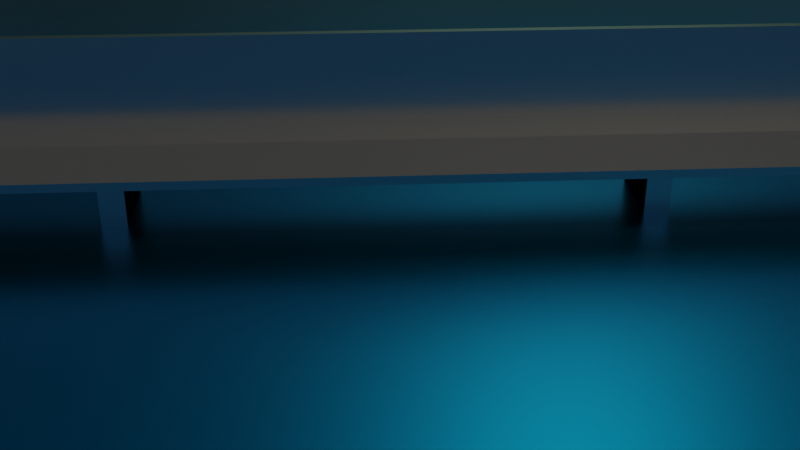 # Source: welding.blend  (saved by Blender 3.3.6; exported with 4.5.12 LTS)
import bpy
from mathutils import Matrix  # noqa: F401  (used for matrix-valued properties, if any)

bpy.ops.wm.read_factory_settings(use_empty=True)
scene = bpy.context.scene
scene.name = 'Scene'

# ---- collections
col_collection = bpy.data.collections.new('Collection'); scene.collection.children.link(col_collection)
col_collection_001 = bpy.data.collections.new('Collection.001'); col_collection.children.link(col_collection_001)

# ---- materials (node trees are filled in below, after node groups)
mat_material_004 = bpy.data.materials.new('Material.004')
mat_material_001 = bpy.data.materials.new('Material.001')
mat_material_002 = bpy.data.materials.new('Material.002')
mat_material_005 = bpy.data.materials.new('Material.005')

# ---- material node trees
mat_material_004.use_nodes = True; mat_material_004.node_tree.nodes.clear()
_N = mat_material_004.node_tree.nodes; _L = mat_material_004.node_tree.links
n0 = _N.new('ShaderNodeBsdfPrincipled'); n0.name = 'Principled BSDF'; n0.location = (10, 300)
n0.distribution = 'GGX'
n0.subsurface_method = 'RANDOM_WALK_SKIN'
n0.inputs[1].default_value = 1.0
n0.inputs[2].default_value = 0.2
n0.inputs[3].default_value = 1.45
n0.inputs[27].default_value = (0.0, 0.0, 0.0, 1.0)
n0.inputs[28].default_value = 1.0
n1 = _N.new('ShaderNodeOutputMaterial'); n1.name = 'Material Output'; n1.location = (300, 300)
_L.new(n0.outputs[0], n1.inputs[0])
n1.is_active_output = True
mat_material_001.use_nodes = True; mat_material_001.node_tree.nodes.clear()
_N = mat_material_001.node_tree.nodes; _L = mat_material_001.node_tree.links
n0 = _N.new('ShaderNodeBsdfPrincipled'); n0.name = 'Principled BSDF'; n0.location = (10, 300)
n0.distribution = 'GGX'
n0.subsurface_method = 'RANDOM_WALK_SKIN'
n0.inputs[0].default_value = (0.2832, 0.5026, 0.5324, 1.0)
n0.inputs[1].default_value = 1.0
n0.inputs[3].default_value = 1.45
n0.inputs[27].default_value = (0.0, 0.0, 0.0, 1.0)
n0.inputs[28].default_value = 1.0
n1 = _N.new('ShaderNodeOutputMaterial'); n1.name = 'Material Output'; n1.location = (300, 300)
_L.new(n0.outputs[0], n1.inputs[0])
n1.is_active_output = True
mat_material_002.use_nodes = True; mat_material_002.node_tree.nodes.clear()
_N = mat_material_002.node_tree.nodes; _L = mat_material_002.node_tree.links
n0 = _N.new('ShaderNodeBsdfPrincipled'); n0.name = 'Principled BSDF'; n0.location = (10, 300)
n0.distribution = 'GGX'
n0.subsurface_method = 'RANDOM_WALK_SKIN'
n0.inputs[3].default_value = 1.45
n0.inputs[28].default_value = 50.0
n1 = _N.new('ShaderNodeOutputMaterial'); n1.name = 'Material Output'; n1.location = (300, 300)
n2 = _N.new('ShaderNodeParticleInfo'); n2.name = 'Particle Info'; n2.location = (-973, -91)
n3 = _N.new('ShaderNodeMath'); n3.name = 'Math'; n3.location = (-727, -2)
n3.operation = 'DIVIDE'
n4 = _N.new('ShaderNodeValToRGB'); n4.name = 'ColorRamp'; n4.location = (-486, 22)
while len(n4.color_ramp.elements) > 1: n4.color_ramp.elements.remove(n4.color_ramp.elements[-1])
n4.color_ramp.elements[0].position = 0.0; n4.color_ramp.elements[0].color = (0.8252, 0.7149, 0.0, 1.0)
_e = n4.color_ramp.elements.new(0.1989); _e.color = (0.9126, 0.3282, 0.03481, 1.0)
_e = n4.color_ramp.elements.new(0.5705); _e.color = (0.2288, 0.09547, 0.01941, 1.0)
_e = n4.color_ramp.elements.new(1.0); _e.color = (0.0, 0.0, 0.0, 0.0)
_L.new(n0.outputs[0], n1.inputs[0])
_L.new(n2.outputs[3], n3.inputs[1])
_L.new(n2.outputs[2], n3.inputs[0])
_L.new(n4.outputs[0], n0.inputs[27])
_L.new(n4.outputs[1], n0.inputs[4])
_L.new(n3.outputs[0], n4.inputs[0])
n1.is_active_output = True
mat_material_005.use_nodes = True; mat_material_005.node_tree.nodes.clear()
_N = mat_material_005.node_tree.nodes; _L = mat_material_005.node_tree.links
n0 = _N.new('ShaderNodeBsdfPrincipled'); n0.name = 'Principled BSDF'; n0.location = (10, 300)
n0.distribution = 'GGX'
n0.subsurface_method = 'RANDOM_WALK_SKIN'
n0.inputs[0].default_value = (0.0, 0.4255, 1.0, 1.0)
n0.inputs[1].default_value = 1.0
n0.inputs[2].default_value = 0.3
n0.inputs[3].default_value = 1.45
n0.inputs[27].default_value = (0.0, 0.0, 0.0, 1.0)
n0.inputs[28].default_value = 1.0
n1 = _N.new('ShaderNodeOutputMaterial'); n1.name = 'Material Output'; n1.location = (300, 300)
_L.new(n0.outputs[0], n1.inputs[0])
n1.is_active_output = True

# ---- world
world_world = bpy.data.worlds.new('World'); scene.world = world_world
world_world.use_nodes = True; world_world.node_tree.nodes.clear()
_N = world_world.node_tree.nodes; _L = world_world.node_tree.links
n0 = _N.new('ShaderNodeOutputWorld'); n0.name = 'World Output'; n0.location = (300, 300)
n1 = _N.new('ShaderNodeBackground'); n1.name = 'Background'; n1.location = (10, 300)
n1.inputs[0].default_value = (0.05088, 0.05088, 0.05088, 1.0)
_L.new(n1.outputs[0], n0.inputs[0])
n0.is_active_output = True
world_world.color = (0.05088, 0.05088, 0.05088)
world_world.use_sun_shadow = False
world_world.sun_shadow_jitter_overblur = 0.0

# ---- cameras
cam_camera = bpy.data.cameras.new('Camera')
cam_camera.clip_end = 100.0
cam_camera.ortho_scale = 7.314

# ---- lights
light_point = bpy.data.lights.new('Point', 'POINT')
light_point.color = (0.01989, 0.2261, 1.0)
light_point.transmission_factor = 0.0
light_point.energy = 0.0
light_point.shadow_buffer_clip_start = 0.01
light_point.shadow_soft_size = 0.02
light_point.shadow_maximum_resolution = 0.006
light_point.use_absolute_resolution = True
light_area = bpy.data.lights.new('Area', 'AREA')
light_area.color = (1.0, 0.9326, 0.6471)
light_area.transmission_factor = 0.0
light_area.energy = 39.27
light_area.shadow_soft_size = 1.0
light_area.shadow_maximum_resolution = 0.006
light_area.use_absolute_resolution = True
light_area.size = 1.0
light_area.size_y = 1.0

# ---- meshes
me_cube_003 = bpy.data.meshes.new('Cube.003')
me_cube_003.from_pydata([(-1.0, -1.0, -1.0), (-1.0, -1.0, 1.0), (-1.0, 1.0, -1.0), (-1.0, 1.0, 1.0), (1.0, -1.0, -1.0), (1.0, -1.0, 1.0), (1.0, 1.0, -1.0), (1.0, 1.0, 1.0)], [], [(0, 1, 3, 2), (2, 3, 7, 6), (6, 7, 5, 4), (4, 5, 1, 0), (2, 6, 4, 0), (7, 3, 1, 5)])
_uv = me_cube_003.uv_layers.new(name='UVMap')
_uv.uv.foreach_set('vector', [0.375, 0.0, 0.625, 0.0, 0.625, 0.25, 0.375, 0.25, 0.375, 0.25, 0.625, 0.25, 0.625, 0.5, 0.375, 0.5, 0.375, 0.5, 0.625, 0.5, 0.625, 0.75, 0.375, 0.75, 0.375, 0.75, 0.625, 0.75, 0.625, 1.0, 0.375, 1.0, 0.125, 0.5, 0.375, 0.5, 0.375, 0.75, 0.125, 0.75, 0.625, 0.5, 0.875, 0.5, 0.875, 0.75, 0.625, 0.75])
me_cube_003.materials.append(mat_material_004)
me_cube_003.update()
me_plane = bpy.data.meshes.new('Plane')
me_plane.from_pydata([(-1.0, -1.0, 0.0), (1.0, -1.0, 0.0), (-1.0, 1.0, 0.0), (1.0, 1.0, 0.0)], [], [(0, 1, 3, 2)])
_uv = me_plane.uv_layers.new(name='UVMap')
_uv.uv.foreach_set('vector', [0.0, 0.0, 1.0, 0.0, 1.0, 1.0, 0.0, 1.0])
me_plane.materials.append(mat_material_001)
me_plane.update()
me_plane_001 = bpy.data.meshes.new('Plane.001')
me_plane_001.from_pydata([(0.0003825, -0.0005203, 0.0002448), (0.0004176, 0.0004535, 0.0003112), (-0.0004176, -0.0004535, -0.0003112), (-0.0003825, 0.0005203, -0.0002448)], [], [(0, 1, 3, 2)])
_uv = me_plane_001.uv_layers.new(name='UVMap')
_uv.uv.foreach_set('vector', [0.0, 0.0, 1.0, 0.0, 1.0, 1.0, 0.0, 1.0])
me_plane_001.update()
me_icosphere_002 = bpy.data.meshes.new('Icosphere.002')
me_icosphere_002.from_pydata([(0.0, 0.0, -1.0), (0.7236, -0.5257, -0.4472), (-0.2764, -0.8506, -0.4472), (-0.8944, 0.0, -0.4472), (-0.2764, 0.8506, -0.4472), (0.7236, 0.5257, -0.4472), (0.2764, -0.8506, 0.4472), (-0.7236, -0.5257, 0.4472), (-0.7236, 0.5257, 0.4472), (0.2764, 0.8506, 0.4472), (0.8944, 0.0, 0.4472), (0.0, 0.0, 1.0), (-0.1625, -0.5, -0.8507), (0.4253, -0.309, -0.8507), (0.2629, -0.809, -0.5257), (0.8506, 0.0, -0.5257), (0.4253, 0.309, -0.8507), (-0.5257, 0.0, -0.8507), (-0.6882, -0.5, -0.5257), (-0.1625, 0.5, -0.8507), (-0.6882, 0.5, -0.5257), (0.2629, 0.809, -0.5257), (0.9511, -0.309, 0.0), (0.9511, 0.309, 0.0), (0.0, -1.0, 0.0), (0.5878, -0.809, 0.0), (-0.9511, -0.309, 0.0), (-0.5878, -0.809, 0.0), (-0.5878, 0.809, 0.0), (-0.9511, 0.309, 0.0), (0.5878, 0.809, 0.0), (0.0, 1.0, 0.0), (0.6882, -0.5, 0.5257), (-0.2629, -0.809, 0.5257), (-0.8506, 0.0, 0.5257), (-0.2629, 0.809, 0.5257), (0.6882, 0.5, 0.5257), (0.1625, -0.5, 0.8507), (0.5257, 0.0, 0.8507), (-0.4253, -0.309, 0.8507), (-0.4253, 0.309, 0.8507), (0.1625, 0.5, 0.8507)], [], [(0, 13, 12), (1, 13, 15), (0, 12, 17), (0, 17, 19), (0, 19, 16), (1, 15, 22), (2, 14, 24), (3, 18, 26), (4, 20, 28), (5, 21, 30), (1, 22, 25), (2, 24, 27), (3, 26, 29), (4, 28, 31), (5, 30, 23), (6, 32, 37), (7, 33, 39), (8, 34, 40), (9, 35, 41), (10, 36, 38), (38, 41, 11), (38, 36, 41), (36, 9, 41), (41, 40, 11), (41, 35, 40), (35, 8, 40), (40, 39, 11), (40, 34, 39), (34, 7, 39), (39, 37, 11), (39, 33, 37), (33, 6, 37), (37, 38, 11), (37, 32, 38), (32, 10, 38), (23, 36, 10), (23, 30, 36), (30, 9, 36), (31, 35, 9), (31, 28, 35), (28, 8, 35), (29, 34, 8), (29, 26, 34), (26, 7, 34), (27, 33, 7), (27, 24, 33), (24, 6, 33), (25, 32, 6), (25, 22, 32), (22, 10, 32), (30, 31, 9), (30, 21, 31), (21, 4, 31), (28, 29, 8), (28, 20, 29), (20, 3, 29), (26, 27, 7), (26, 18, 27), (18, 2, 27), (24, 25, 6), (24, 14, 25), (14, 1, 25), (22, 23, 10), (22, 15, 23), (15, 5, 23), (16, 21, 5), (16, 19, 21), (19, 4, 21), (19, 20, 4), (19, 17, 20), (17, 3, 20), (17, 18, 3), (17, 12, 18), (12, 2, 18), (15, 16, 5), (15, 13, 16), (13, 0, 16), (12, 14, 2), (12, 13, 14), (13, 1, 14)])
_uv = me_icosphere_002.uv_layers.new(name='UVMap')
_uv.uv.foreach_set('vector', [0.1818, 0.0, 0.2273, 0.07873, 0.1364, 0.07873, 0.2727, 0.1575, 0.3182, 0.07873, 0.3636, 0.1575, 0.9091, 0.0, 0.9545, 0.07873, 0.8636, 0.07873, 0.7273, 0.0, 0.7727, 0.07873, 0.6818, 0.07873, 0.5455, 0.0, 0.5909, 0.07873, 0.5, 0.07873, 0.2727, 0.1575, 0.3636, 0.1575, 0.3182, 0.2362, 0.09091, 0.1575, 0.1818, 0.1575, 0.1364, 0.2362, 0.8182, 0.1575, 0.9091, 0.1575, 0.8636, 0.2362, 0.6364, 0.1575, 0.7273, 0.1575, 0.6818, 0.2362, 0.4545, 0.1575, 0.5455, 0.1575, 0.5, 0.2362, 0.2727, 0.1575, 0.3182, 0.2362, 0.2273, 0.2362, 0.09091, 0.1575, 0.1364, 0.2362, 0.04546, 0.2362, 0.8182, 0.1575, 0.8636, 0.2362, 0.7727, 0.2362, 0.6364, 0.1575, 0.6818, 0.2362, 0.5909, 0.2362, 0.4545, 0.1575, 0.5, 0.2362, 0.4091, 0.2362, 0.1818, 0.3149, 0.2727, 0.3149, 0.2273, 0.3937, 0.0, 0.3149, 0.09091, 0.3149, 0.04546, 0.3937, 0.7273, 0.3149, 0.8182, 0.3149, 0.7727, 0.3937, 0.5455, 0.3149, 0.6364, 0.3149, 0.5909, 0.3937, 0.3636, 0.3149, 0.4545, 0.3149, 0.4091, 0.3937, 0.4091, 0.3937, 0.5, 0.3937, 0.4545, 0.4724, 0.4091, 0.3937, 0.4545, 0.3149, 0.5, 0.3937, 0.4545, 0.3149, 0.5455, 0.3149, 0.5, 0.3937, 0.5909, 0.3937, 0.6818, 0.3937, 0.6364, 0.4724, 0.5909, 0.3937, 0.6364, 0.3149, 0.6818, 0.3937, 0.6364, 0.3149, 0.7273, 0.3149, 0.6818, 0.3937, 0.7727, 0.3937, 0.8636, 0.3937, 0.8182, 0.4724, 0.7727, 0.3937, 0.8182, 0.3149, 0.8636, 0.3937, 0.8182, 0.3149, 0.9091, 0.3149, 0.8636, 0.3937, 0.04546, 0.3937, 0.1364, 0.3937, 0.09091, 0.4724, 0.04546, 0.3937, 0.09091, 0.3149, 0.1364, 0.3937, 0.09091, 0.3149, 0.1818, 0.3149, 0.1364, 0.3937, 0.2273, 0.3937, 0.3182, 0.3937, 0.2727, 0.4724, 0.2273, 0.3937, 0.2727, 0.3149, 0.3182, 0.3937, 0.2727, 0.3149, 0.3636, 0.3149, 0.3182, 0.3937, 0.4091, 0.2362, 0.4545, 0.3149, 0.3636, 0.3149, 0.4091, 0.2362, 0.5, 0.2362, 0.4545, 0.3149, 0.5, 0.2362, 0.5455, 0.3149, 0.4545, 0.3149, 0.5909, 0.2362, 0.6364, 0.3149, 0.5455, 0.3149, 0.5909, 0.2362, 0.6818, 0.2362, 0.6364, 0.3149, 0.6818, 0.2362, 0.7273, 0.3149, 0.6364, 0.3149, 0.7727, 0.2362, 0.8182, 0.3149, 0.7273, 0.3149, 0.7727, 0.2362, 0.8636, 0.2362, 0.8182, 0.3149, 0.8636, 0.2362, 0.9091, 0.3149, 0.8182, 0.3149, 0.04546, 0.2362, 0.09091, 0.3149, 0.0, 0.3149, 0.04546, 0.2362, 0.1364, 0.2362, 0.09091, 0.3149, 0.1364, 0.2362, 0.1818, 0.3149, 0.09091, 0.3149, 0.2273, 0.2362, 0.2727, 0.3149, 0.1818, 0.3149, 0.2273, 0.2362, 0.3182, 0.2362, 0.2727, 0.3149, 0.3182, 0.2362, 0.3636, 0.3149, 0.2727, 0.3149, 0.5, 0.2362, 0.5909, 0.2362, 0.5455, 0.3149, 0.5, 0.2362, 0.5455, 0.1575, 0.5909, 0.2362, 0.5455, 0.1575, 0.6364, 0.1575, 0.5909, 0.2362, 0.6818, 0.2362, 0.7727, 0.2362, 0.7273, 0.3149, 0.6818, 0.2362, 0.7273, 0.1575, 0.7727, 0.2362, 0.7273, 0.1575, 0.8182, 0.1575, 0.7727, 0.2362, 0.8636, 0.2362, 0.9545, 0.2362, 0.9091, 0.3149, 0.8636, 0.2362, 0.9091, 0.1575, 0.9545, 0.2362, 0.9091, 0.1575, 1.0, 0.1575, 0.9545, 0.2362, 0.1364, 0.2362, 0.2273, 0.2362, 0.1818, 0.3149, 0.1364, 0.2362, 0.1818, 0.1575, 0.2273, 0.2362, 0.1818, 0.1575, 0.2727, 0.1575, 0.2273, 0.2362, 0.3182, 0.2362, 0.4091, 0.2362, 0.3636, 0.3149, 0.3182, 0.2362, 0.3636, 0.1575, 0.4091, 0.2362, 0.3636, 0.1575, 0.4545, 0.1575, 0.4091, 0.2362, 0.5, 0.07873, 0.5455, 0.1575, 0.4545, 0.1575, 0.5, 0.07873, 0.5909, 0.07873, 0.5455, 0.1575, 0.5909, 0.07873, 0.6364, 0.1575, 0.5455, 0.1575, 0.6818, 0.07873, 0.7273, 0.1575, 0.6364, 0.1575, 0.6818, 0.07873, 0.7727, 0.07873, 0.7273, 0.1575, 0.7727, 0.07873, 0.8182, 0.1575, 0.7273, 0.1575, 0.8636, 0.07873, 0.9091, 0.1575, 0.8182, 0.1575, 0.8636, 0.07873, 0.9545, 0.07873, 0.9091, 0.1575, 0.9545, 0.07873, 1.0, 0.1575, 0.9091, 0.1575, 0.3636, 0.1575, 0.4091, 0.07873, 0.4545, 0.1575, 0.3636, 0.1575, 0.3182, 0.07873, 0.4091, 0.07873, 0.3182, 0.07873, 0.3636, 0.0, 0.4091, 0.07873, 0.1364, 0.07873, 0.1818, 0.1575, 0.09091, 0.1575, 0.1364, 0.07873, 0.2273, 0.07873, 0.1818, 0.1575, 0.2273, 0.07873, 0.2727, 0.1575, 0.1818, 0.1575])
me_icosphere_002.materials.append(mat_material_002)
me_icosphere_002.update()
me_plane_002 = bpy.data.meshes.new('Plane.002')
me_plane_002.from_pydata([(-1.0, -1.0, 0.0), (1.0, -1.0, 0.0), (-1.0, 1.0, 0.0), (1.0, 1.0, 0.0)], [], [(0, 1, 3, 2)])
_uv = me_plane_002.uv_layers.new(name='UVMap')
_uv.uv.foreach_set('vector', [0.0, 0.0, 1.0, 0.0, 1.0, 1.0, 0.0, 1.0])
me_plane_002.materials.append(mat_material_005)
me_plane_002.update()
me_plane_003 = bpy.data.meshes.new('Plane.003')
me_plane_003.from_pydata([(-0.3154, -2.038, -0.001891), (0.1368, -2.038, -0.001891), (-0.3154, 2.038, -0.001891), (0.1368, 2.038, -0.001891), (-0.003976, -2.038, -0.001891), (-0.003976, 2.038, -0.001891), (-0.003976, -2.038, 0.3784), (-0.003976, 2.038, 0.3784)], [], [(4, 1, 3, 5), (0, 4, 5, 2), (5, 4, 6, 7)])
_uv = me_plane_003.uv_layers.new(name='UVMap')
_uv.uv.foreach_set('vector', [0.5, 0.0, 1.0, 0.0, 1.0, 1.0, 0.5, 1.0, 0.0, 0.0, 0.5, 0.0, 0.5, 1.0, 0.0, 1.0, 0.5, 1.0, 0.5, 0.0, 0.5, 0.0, 0.5, 1.0])
me_plane_003.materials.append(mat_material_004)
me_plane_003.update()

# ---- objects
ob_cube = bpy.data.objects.new('Cube', me_cube_003)
ob_camera = bpy.data.objects.new('Camera', cam_camera)
ob_gasburnerflare = bpy.data.objects.new('GasBurnerFlare', light_point)
ob_plane = bpy.data.objects.new('Plane', me_plane)
ob_area = bpy.data.objects.new('Area', light_area)
ob_spattersource = bpy.data.objects.new('SpatterSource', me_plane_001)
ob_weldspatter = bpy.data.objects.new('WeldSpatter', me_icosphere_002)
ob_plane_002 = bpy.data.objects.new('Plane.002', me_plane_002)
ob_plane_003 = bpy.data.objects.new('Plane.003', me_plane_003)

# ---- transforms, parenting, visibility, modifiers, constraints
ob_cube.location = (-0.8597, -0.07368, -0.1182)
ob_cube.scale = (0.0439, 0.1392, 0.09814)
_m = ob_cube.modifiers.new('Mirror', 'MIRROR')
_m.use_axis = (False, True, False)
_m.mirror_object = ob_plane_003
ob_camera.location = (-0.09668, -3.593, 1.45)
ob_camera.rotation_euler = (1.109, -0.0, -0.0574)
ob_camera.lock_rotations_4d = False
ob_camera.empty_display_type = 'ARROWS'
ob_camera.color = (0.0, 0.0, 0.0, 0.0)
ob_camera.display_type = 'WIRE'
ob_camera.lineart.crease_threshold = 0.0
ob_gasburnerflare.location = (0.06004, -0.03212, 0.006867)
ob_gasburnerflare.rotation_euler = (0.0, -0.0, 1.571)
ob_plane.location = (0.06004, 1.008, 0.7922)
ob_plane.rotation_euler = (-4.712, 1.571, 0.0)
ob_plane.scale = (2.074, 7.585, 1.0)
ob_area.location = (1.564, -0.9478, 3.754)
ob_area.rotation_euler = (0.1704, 0.4052, 0.06775)
ob_spattersource.location = (0.06004, -0.03193, 0.006588)
ob_spattersource.rotation_euler = (0.0, -0.0, 1.571)
ob_spattersource.display_type = 'WIRE'
_m = ob_spattersource.modifiers.new('ParticleSystem', 'PARTICLE_SYSTEM')
_m = ob_spattersource.modifiers.new('Fluid', 'FLUID')
_m.fluid_type = 'FLOW'
ob_weldspatter.location = (0.06004, 2.873, 2.384e-07)
ob_weldspatter.rotation_euler = (0.0, -0.0, 1.571)
ob_weldspatter.scale = (0.05257, 0.05, 0.05)
ob_weldspatter.hide_render = True
ob_plane_002.location = (0.06004, -0.02086, -0.2122)
ob_plane_002.rotation_euler = (0.0, -0.0, 1.571)
ob_plane_002.scale = (-12.52, -12.52, -12.52)
_m = ob_plane_002.modifiers.new('Collision', 'COLLISION')
ob_plane_003.location = (0.06004, -0.02481, 0.005658)
ob_plane_003.rotation_euler = (0.0, -0.0, 1.571)
_m = ob_plane_003.modifiers.new('Solidify', 'SOLIDIFY')
_m.solidify_mode = 'NON_MANIFOLD'
_m.thickness = 0.03
_m.use_even_offset = True
_m = ob_plane_003.modifiers.new('Collision', 'COLLISION')

# ---- collection membership
scene.collection.objects.link(ob_cube)
col_collection.objects.link(ob_camera)
col_collection.objects.link(ob_gasburnerflare)
col_collection.objects.link(ob_plane)
col_collection.objects.link(ob_area)
col_collection_001.objects.link(ob_spattersource)
col_collection_001.objects.link(ob_weldspatter)
col_collection_001.objects.link(ob_plane_002)
col_collection_001.objects.link(ob_plane_003)

# ---- scene / render settings (as saved in the file)
scene.camera = ob_camera
scene.frame_start = 1; scene.frame_end = 250; scene.frame_set(1)
scene.render.engine = 'CYCLES'
scene.render.image_settings.file_format = 'FFMPEG'
scene.render.image_settings.color_mode = 'RGB'
scene.render.use_motion_blur = True
scene.render.motion_blur_shutter = 1.0
scene.cycles.samples = 8
scene.cycles.sampling_pattern = 'TABULATED_SOBOL'
scene.cycles.use_light_tree = False
scene.cycles.max_bounces = 2
scene.cycles.diffuse_bounces = 1
scene.cycles.glossy_bounces = 1
scene.cycles.transmission_bounces = 0
scene.cycles.transparent_max_bounces = 0
scene.view_settings.view_transform = 'Filmic'
bpy.context.view_layer.update()
